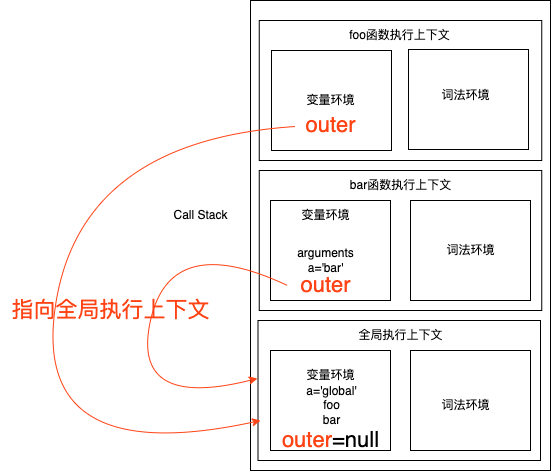

The diagram above was exported from draw.io. Its source (the exported page's mxGraphModel, read from the mxfile embedded in the PNG):
<mxGraphModel dx="946" dy="614" grid="1" gridSize="10" guides="1" tooltips="1" connect="1" arrows="1" fold="1" page="1" pageScale="1" pageWidth="1169" pageHeight="827" math="0" shadow="0">
  <root>
    <mxCell id="0" />
    <mxCell id="1" parent="0" />
    <mxCell id="A5PzqJQic_wDiax_E-PP-2" value="" style="rounded=0;whiteSpace=wrap;html=1;" vertex="1" parent="1">
      <mxGeometry x="380" y="50" width="300" height="470" as="geometry" />
    </mxCell>
    <mxCell id="A5PzqJQic_wDiax_E-PP-3" value="Call Stack" style="text;html=1;align=center;verticalAlign=middle;resizable=0;points=[];autosize=1;strokeColor=none;fillColor=none;" vertex="1" parent="1">
      <mxGeometry x="290" y="250" width="80" height="30" as="geometry" />
    </mxCell>
    <mxCell id="A5PzqJQic_wDiax_E-PP-4" value="" style="rounded=0;whiteSpace=wrap;html=1;" vertex="1" parent="1">
      <mxGeometry x="387.5" y="370" width="282.5" height="140" as="geometry" />
    </mxCell>
    <mxCell id="A5PzqJQic_wDiax_E-PP-5" value="" style="rounded=0;whiteSpace=wrap;html=1;" vertex="1" parent="1">
      <mxGeometry x="400" y="400" width="120" height="100" as="geometry" />
    </mxCell>
    <mxCell id="A5PzqJQic_wDiax_E-PP-7" value="全局执行上下文" style="text;html=1;align=center;verticalAlign=middle;resizable=0;points=[];autosize=1;strokeColor=none;fillColor=none;" vertex="1" parent="1">
      <mxGeometry x="475" y="370" width="110" height="30" as="geometry" />
    </mxCell>
    <mxCell id="A5PzqJQic_wDiax_E-PP-8" value="" style="rounded=0;whiteSpace=wrap;html=1;" vertex="1" parent="1">
      <mxGeometry x="540" y="400" width="120" height="100" as="geometry" />
    </mxCell>
    <mxCell id="A5PzqJQic_wDiax_E-PP-9" value="变量环境" style="text;html=1;align=center;verticalAlign=middle;resizable=0;points=[];autosize=1;strokeColor=none;fillColor=none;" vertex="1" parent="1">
      <mxGeometry x="425" y="410" width="70" height="30" as="geometry" />
    </mxCell>
    <mxCell id="A5PzqJQic_wDiax_E-PP-10" value="词法环境" style="text;html=1;align=center;verticalAlign=middle;resizable=0;points=[];autosize=1;strokeColor=none;fillColor=none;" vertex="1" parent="1">
      <mxGeometry x="560" y="440" width="70" height="30" as="geometry" />
    </mxCell>
    <mxCell id="A5PzqJQic_wDiax_E-PP-12" value="" style="rounded=0;whiteSpace=wrap;html=1;" vertex="1" parent="1">
      <mxGeometry x="388.75" y="220" width="282.5" height="140" as="geometry" />
    </mxCell>
    <mxCell id="A5PzqJQic_wDiax_E-PP-13" value="bar函数执行上下文" style="text;html=1;align=center;verticalAlign=middle;resizable=0;points=[];autosize=1;strokeColor=none;fillColor=none;" vertex="1" parent="1">
      <mxGeometry x="470" y="220" width="120" height="30" as="geometry" />
    </mxCell>
    <mxCell id="A5PzqJQic_wDiax_E-PP-14" value="" style="rounded=0;whiteSpace=wrap;html=1;" vertex="1" parent="1">
      <mxGeometry x="400" y="250" width="120" height="100" as="geometry" />
    </mxCell>
    <mxCell id="A5PzqJQic_wDiax_E-PP-15" value="" style="rounded=0;whiteSpace=wrap;html=1;" vertex="1" parent="1">
      <mxGeometry x="540" y="250" width="120" height="100" as="geometry" />
    </mxCell>
    <mxCell id="A5PzqJQic_wDiax_E-PP-16" value="变量环境" style="text;html=1;align=center;verticalAlign=middle;resizable=0;points=[];autosize=1;strokeColor=none;fillColor=none;" vertex="1" parent="1">
      <mxGeometry x="420" y="250" width="70" height="30" as="geometry" />
    </mxCell>
    <mxCell id="A5PzqJQic_wDiax_E-PP-18" value="arguments&lt;br&gt;a='bar'" style="text;html=1;align=center;verticalAlign=middle;resizable=0;points=[];autosize=1;strokeColor=none;fillColor=none;" vertex="1" parent="1">
      <mxGeometry x="415" y="290" width="80" height="40" as="geometry" />
    </mxCell>
    <mxCell id="A5PzqJQic_wDiax_E-PP-26" value="a='global'&lt;br&gt;foo&lt;br&gt;bar" style="text;html=1;align=center;verticalAlign=middle;resizable=0;points=[];autosize=1;strokeColor=none;fillColor=none;fontSize=12;fontColor=#000000;" vertex="1" parent="1">
      <mxGeometry x="426" y="425" width="70" height="60" as="geometry" />
    </mxCell>
    <mxCell id="A5PzqJQic_wDiax_E-PP-27" value="词法环境" style="text;html=1;align=center;verticalAlign=middle;resizable=0;points=[];autosize=1;strokeColor=none;fillColor=none;" vertex="1" parent="1">
      <mxGeometry x="565" y="285" width="70" height="30" as="geometry" />
    </mxCell>
    <mxCell id="A5PzqJQic_wDiax_E-PP-53" value="" style="rounded=0;whiteSpace=wrap;html=1;" vertex="1" parent="1">
      <mxGeometry x="388.75" y="70" width="282.5" height="140" as="geometry" />
    </mxCell>
    <mxCell id="A5PzqJQic_wDiax_E-PP-54" value="foo函数执行上下文" style="text;html=1;align=center;verticalAlign=middle;resizable=0;points=[];autosize=1;strokeColor=none;fillColor=none;" vertex="1" parent="1">
      <mxGeometry x="468.75" y="70" width="120" height="30" as="geometry" />
    </mxCell>
    <mxCell id="A5PzqJQic_wDiax_E-PP-55" value="" style="rounded=0;whiteSpace=wrap;html=1;" vertex="1" parent="1">
      <mxGeometry x="401" y="100" width="120" height="100" as="geometry" />
    </mxCell>
    <mxCell id="A5PzqJQic_wDiax_E-PP-56" value="变量环境" style="text;html=1;align=center;verticalAlign=middle;resizable=0;points=[];autosize=1;strokeColor=none;fillColor=none;" vertex="1" parent="1">
      <mxGeometry x="425" y="135" width="70" height="30" as="geometry" />
    </mxCell>
    <mxCell id="A5PzqJQic_wDiax_E-PP-57" value="" style="rounded=0;whiteSpace=wrap;html=1;" vertex="1" parent="1">
      <mxGeometry x="538" y="99" width="120" height="100" as="geometry" />
    </mxCell>
    <mxCell id="A5PzqJQic_wDiax_E-PP-58" value="词法环境" style="text;html=1;align=center;verticalAlign=middle;resizable=0;points=[];autosize=1;strokeColor=none;fillColor=none;" vertex="1" parent="1">
      <mxGeometry x="560" y="130" width="70" height="30" as="geometry" />
    </mxCell>
    <mxCell id="A5PzqJQic_wDiax_E-PP-59" value="&lt;font color=&quot;#ff4314&quot; style=&quot;font-size: 22px;&quot;&gt;outer&lt;/font&gt;" style="text;html=1;align=center;verticalAlign=middle;resizable=0;points=[];autosize=1;strokeColor=none;fillColor=none;fontSize=22;fontColor=#000099;" vertex="1" parent="1">
      <mxGeometry x="425" y="155" width="70" height="40" as="geometry" />
    </mxCell>
    <mxCell id="A5PzqJQic_wDiax_E-PP-60" value="&lt;font color=&quot;#ff4314&quot; style=&quot;font-size: 22px;&quot;&gt;outer&lt;/font&gt;" style="text;html=1;align=center;verticalAlign=middle;resizable=0;points=[];autosize=1;strokeColor=none;fillColor=none;fontSize=22;fontColor=#000099;" vertex="1" parent="1">
      <mxGeometry x="420" y="315" width="70" height="40" as="geometry" />
    </mxCell>
    <mxCell id="A5PzqJQic_wDiax_E-PP-61" value="&lt;font color=&quot;#ff4314&quot; style=&quot;font-size: 22px;&quot;&gt;outer&lt;/font&gt;&lt;font color=&quot;#000000&quot; style=&quot;font-size: 22px;&quot;&gt;=null&lt;/font&gt;" style="text;html=1;align=center;verticalAlign=middle;resizable=0;points=[];autosize=1;strokeColor=none;fillColor=none;fontSize=22;fontColor=#000099;" vertex="1" parent="1">
      <mxGeometry x="400" y="470" width="120" height="40" as="geometry" />
    </mxCell>
    <mxCell id="A5PzqJQic_wDiax_E-PP-63" value="" style="curved=1;endArrow=classic;html=1;rounded=0;shadow=0;fontSize=22;fontColor=#000099;fillColor=#6666FF;exitX=0;exitY=0.525;exitDx=0;exitDy=0;exitPerimeter=0;labelBorderColor=#FF4314;strokeColor=#FF4314;" edge="1" parent="1" source="A5PzqJQic_wDiax_E-PP-59">
      <mxGeometry width="50" height="50" relative="1" as="geometry">
        <mxPoint x="560" y="330" as="sourcePoint" />
        <mxPoint x="390" y="470" as="targetPoint" />
        <Array as="points">
          <mxPoint x="210" y="190" />
          <mxPoint x="160" y="520" />
        </Array>
      </mxGeometry>
    </mxCell>
    <mxCell id="A5PzqJQic_wDiax_E-PP-64" value="" style="curved=1;endArrow=classic;html=1;rounded=0;shadow=0;fontSize=22;fontColor=#000099;fillColor=#6666FF;exitX=-0.043;exitY=0.5;exitDx=0;exitDy=0;exitPerimeter=0;entryX=-0.002;entryY=0.414;entryDx=0;entryDy=0;labelBorderColor=#FF4314;strokeColor=#FF4314;entryPerimeter=0;" edge="1" parent="1" source="A5PzqJQic_wDiax_E-PP-60" target="A5PzqJQic_wDiax_E-PP-4">
      <mxGeometry width="50" height="50" relative="1" as="geometry">
        <mxPoint x="435" y="186" as="sourcePoint" />
        <mxPoint x="410" y="460" as="targetPoint" />
        <Array as="points">
          <mxPoint x="300" y="280" />
          <mxPoint x="260" y="460" />
        </Array>
      </mxGeometry>
    </mxCell>
    <mxCell id="A5PzqJQic_wDiax_E-PP-67" value="&lt;font color=&quot;#ff4314&quot; style=&quot;font-size: 22px;&quot;&gt;指向全局执行上下文&lt;/font&gt;" style="text;html=1;align=center;verticalAlign=middle;resizable=0;points=[];autosize=1;strokeColor=none;fillColor=none;fontSize=22;fontColor=#000099;" vertex="1" parent="1">
      <mxGeometry x="130" y="340" width="220" height="40" as="geometry" />
    </mxCell>
  </root>
</mxGraphModel>